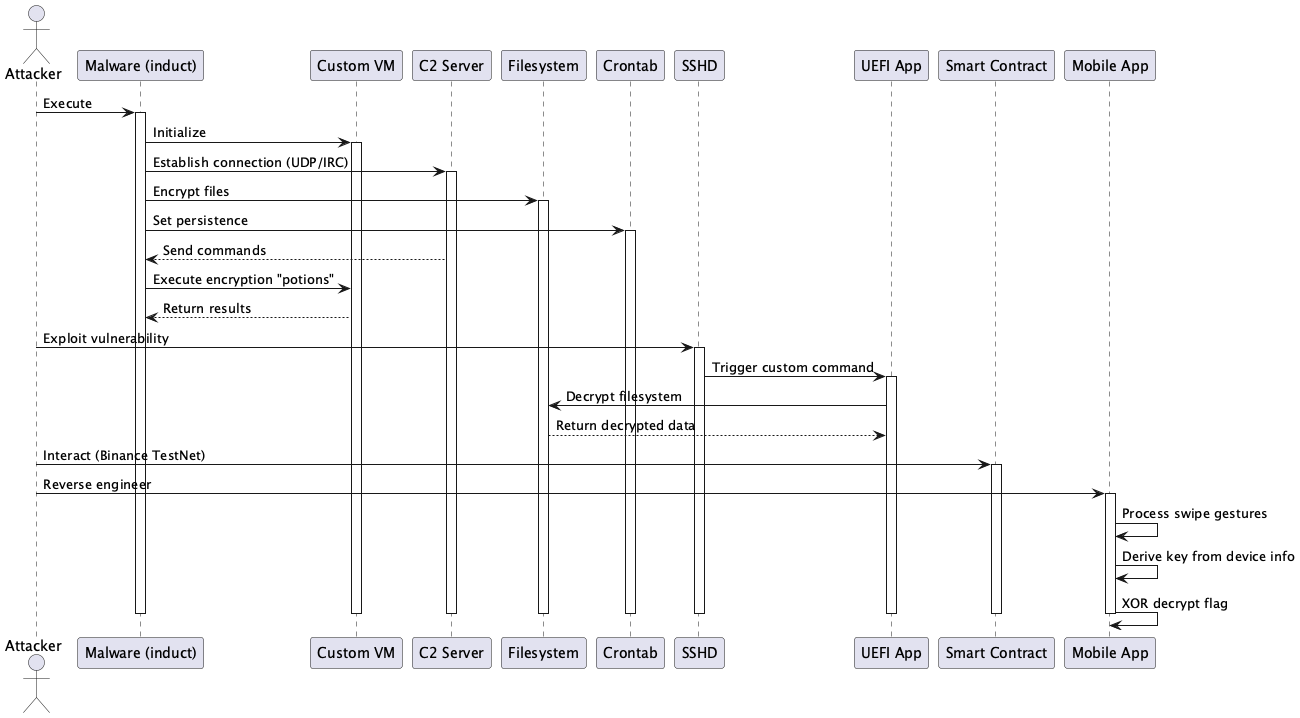

The diagram above was rendered by PlantUML. Its source (embedded in the PNG):
@startuml gray-panda_grayrepo

actor Attacker
participant "Malware (induct)" as Malware
participant "Custom VM" as VM
participant "C2 Server" as C2
participant "Filesystem" as FS
participant "Crontab" as Cron
participant "SSHD" as SSHD
participant "UEFI App" as UEFI
participant "Smart Contract" as SC
participant "Mobile App" as Mobile

Attacker -> Malware : Execute
activate Malware

Malware -> VM : Initialize
activate VM

Malware -> C2 : Establish connection (UDP/IRC)
activate C2

Malware -> FS : Encrypt files
activate FS

Malware -> Cron : Set persistence
activate Cron

C2 --> Malware : Send commands

Malware -> VM : Execute encryption "potions"
VM --> Malware : Return results

Attacker -> SSHD : Exploit vulnerability
activate SSHD

SSHD -> UEFI : Trigger custom command
activate UEFI

UEFI -> FS : Decrypt filesystem
FS --> UEFI : Return decrypted data

Attacker -> SC : Interact (Binance TestNet)
activate SC

Attacker -> Mobile : Reverse engineer
activate Mobile

Mobile -> Mobile : Process swipe gestures
Mobile -> Mobile : Derive key from device info
Mobile -> Mobile : XOR decrypt flag

deactivate Mobile
deactivate SC
deactivate UEFI
deactivate SSHD
deactivate Cron
deactivate FS
deactivate C2
deactivate VM
deactivate Malware

@enduml